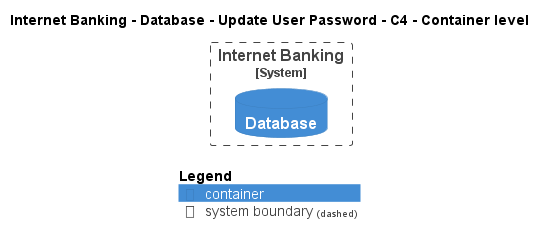

The diagram above was rendered by PlantUML. Its source (embedded in the PNG):
@startuml
!pragma layout smetana
!include ..\..\..\..\..\..\..\.c4s\C4_Container.puml

AddElementTag("c4interflow:lifecycle:new", $bgColor=green, $fontColor=#ffffff, $borderColor=green, $shadowing="False")
AddElementTag("c4interflow:lifecycle:changed", $bgColor=orange, $fontColor=#ffffff, $borderColor=orange, $shadowing="False")
AddElementTag("c4interflow:lifecycle:removed", $bgColor=red, $fontColor=#ffffff, $borderColor=red, $shadowing="False")

AddRelTag("c4interflow:lifecycle:new", $textColor=green, $lineColor=green)
AddRelTag("c4interflow:lifecycle:changed", $textColor=orange, $lineColor=orange)
AddRelTag("c4interflow:lifecycle:removed", $textColor=red, $lineColor=red)

SHOW_PERSON_PORTRAIT()
LAYOUT_TOP_DOWN()

skinparam linetype polyline

title Internet Banking - Database - Update User Password - C4 - Container level


System_Boundary(BigBankPlc.SoftwareSystems.InternetBanking, "Internet Banking") {
    ContainerDb(BigBankPlc.SoftwareSystems.InternetBanking.Containers.Database, "Database", "", "")
}



SHOW_LEGEND()
@enduml